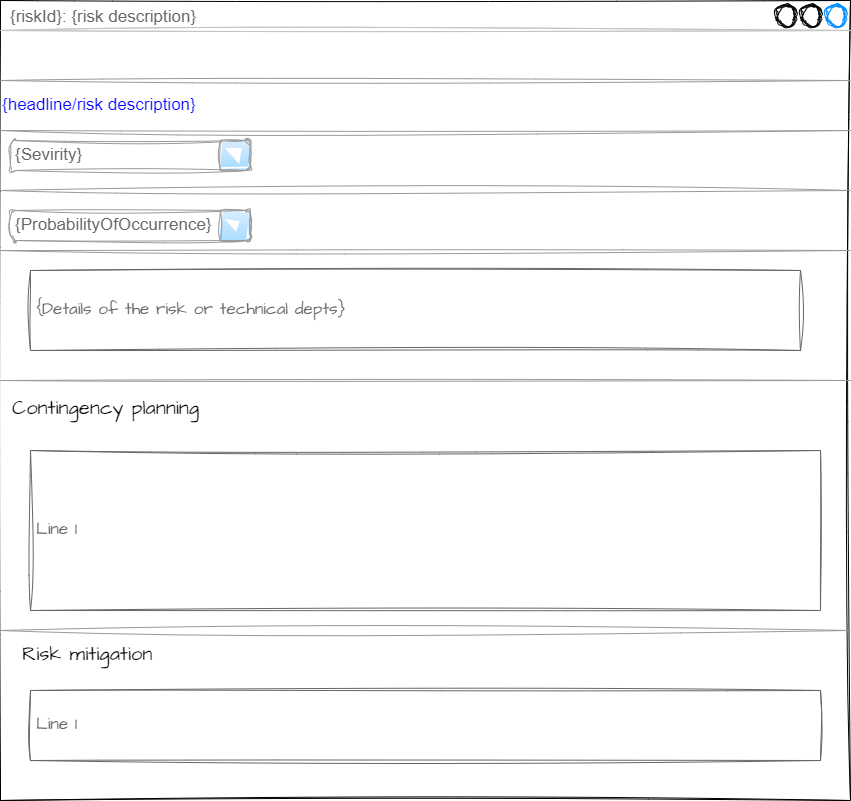

The diagram above was exported from draw.io. Its source (the exported page's mxGraphModel, read from the mxfile embedded in the PNG):
<mxGraphModel dx="896" dy="752" grid="1" gridSize="10" guides="1" tooltips="1" connect="1" arrows="1" fold="1" page="1" pageScale="1" pageWidth="1169" pageHeight="827" math="0" shadow="0">
  <root>
    <mxCell id="0" />
    <mxCell id="1" parent="0" />
    <mxCell id="2" value="{riskId}: {risk description}" style="strokeWidth=1;shadow=0;dashed=0;align=center;html=1;shape=mxgraph.mockup.containers.window;align=left;verticalAlign=top;spacingLeft=8;strokeColor2=#008cff;strokeColor3=#c4c4c4;fontColor=#666666;mainText=;fontSize=17;labelBackgroundColor=none;whiteSpace=wrap;sketch=1;curveFitting=1;jiggle=2;" parent="1" vertex="1">
      <mxGeometry x="50" y="20" width="850" height="800" as="geometry" />
    </mxCell>
    <mxCell id="13" value="{Sevirity}" style="strokeWidth=1;shadow=0;dashed=0;align=center;html=1;shape=mxgraph.mockup.forms.comboBox;strokeColor=#999999;fillColor=#ddeeff;align=left;fillColor2=#aaddff;mainText=;fontColor=#666666;fontSize=17;spacingLeft=3;sketch=1;curveFitting=1;jiggle=2;" parent="1" vertex="1">
      <mxGeometry x="60" y="160" width="240" height="30" as="geometry" />
    </mxCell>
    <mxCell id="14" value="{ProbabilityOfOccurrence}" style="strokeWidth=1;shadow=0;dashed=0;align=center;html=1;shape=mxgraph.mockup.forms.comboBox;strokeColor=#999999;fillColor=#ddeeff;align=left;fillColor2=#aaddff;mainText=;fontColor=#666666;fontSize=17;spacingLeft=3;sketch=1;curveFitting=1;jiggle=2;" parent="1" vertex="1">
      <mxGeometry x="60" y="230" width="240" height="30" as="geometry" />
    </mxCell>
    <mxCell id="15" value="" style="verticalLabelPosition=bottom;shadow=0;dashed=0;align=center;html=1;verticalAlign=top;strokeWidth=1;shape=mxgraph.mockup.markup.line;strokeColor=#999999;sketch=1;curveFitting=1;jiggle=2;" parent="1" vertex="1">
      <mxGeometry x="50" y="200" width="850" height="20" as="geometry" />
    </mxCell>
    <mxCell id="16" value="" style="verticalLabelPosition=bottom;shadow=0;dashed=0;align=center;html=1;verticalAlign=top;strokeWidth=1;shape=mxgraph.mockup.markup.line;strokeColor=#999999;sketch=1;curveFitting=1;jiggle=2;" parent="1" vertex="1">
      <mxGeometry x="50" y="90" width="850" height="20" as="geometry" />
    </mxCell>
    <mxCell id="19" value="" style="verticalLabelPosition=bottom;shadow=0;dashed=0;align=center;html=1;verticalAlign=top;strokeWidth=1;shape=mxgraph.mockup.markup.line;strokeColor=#999999;sketch=1;curveFitting=1;jiggle=2;" parent="1" vertex="1">
      <mxGeometry x="50" y="260" width="850" height="20" as="geometry" />
    </mxCell>
    <mxCell id="22" value="" style="verticalLabelPosition=bottom;shadow=0;dashed=0;align=center;html=1;verticalAlign=top;strokeWidth=1;shape=mxgraph.mockup.markup.line;strokeColor=#999999;sketch=1;curveFitting=1;jiggle=2;" vertex="1" parent="1">
      <mxGeometry x="50" y="140" width="850" height="20" as="geometry" />
    </mxCell>
    <mxCell id="23" value="{headline/risk description}" style="strokeWidth=1;shadow=0;dashed=0;align=left;html=1;shape=mxgraph.mockup.text.alphanumeric;linkText=;html=1;fontStyle=0;fontSize=17;fontColor=#0000ff;" vertex="1" parent="1">
      <mxGeometry x="50" y="100" width="450" height="50" as="geometry" />
    </mxCell>
    <mxCell id="26" value="" style="verticalLabelPosition=bottom;shadow=0;dashed=0;align=center;html=1;verticalAlign=top;strokeWidth=1;shape=mxgraph.mockup.markup.line;strokeColor=#999999;sketch=1;curveFitting=1;jiggle=2;" vertex="1" parent="1">
      <mxGeometry x="50" y="390" width="850" height="20" as="geometry" />
    </mxCell>
    <mxCell id="35" style="edgeStyle=orthogonalEdgeStyle;rounded=0;orthogonalLoop=1;jettySize=auto;html=1;exitX=0.5;exitY=1;exitDx=0;exitDy=0;" edge="1" parent="1">
      <mxGeometry relative="1" as="geometry">
        <mxPoint x="185" y="430" as="sourcePoint" />
        <mxPoint x="185" y="430" as="targetPoint" />
      </mxGeometry>
    </mxCell>
    <mxCell id="36" value="" style="verticalLabelPosition=bottom;shadow=0;dashed=0;align=center;html=1;verticalAlign=top;strokeWidth=1;shape=mxgraph.mockup.markup.line;strokeColor=#999999;sketch=1;hachureGap=4;jiggle=2;curveFitting=1;fontFamily=Architects Daughter;fontSource=https%3A%2F%2Ffonts.googleapis.com%2Fcss%3Ffamily%3DArchitects%2BDaughter;fontSize=20;" vertex="1" parent="1">
      <mxGeometry x="50" y="640" width="850" height="20" as="geometry" />
    </mxCell>
    <mxCell id="38" value="Contingency planning" style="text;spacingTop=-5;whiteSpace=wrap;html=1;align=left;fontSize=20;fontFamily=Architects Daughter;fillColor=none;strokeColor=none;" vertex="1" parent="1">
      <mxGeometry x="60" y="414" width="250" height="30" as="geometry" />
    </mxCell>
    <mxCell id="41" value="{Details of the risk or technical depts}" style="strokeWidth=1;shadow=0;dashed=0;align=center;html=1;shape=mxgraph.mockup.text.textBox;fontColor=#666666;align=left;fontSize=17;spacingLeft=4;spacingTop=-3;whiteSpace=wrap;strokeColor=#666666;mainText=;sketch=1;hachureGap=4;jiggle=2;curveFitting=1;fontFamily=Architects Daughter;fontSource=https%3A%2F%2Ffonts.googleapis.com%2Fcss%3Ffamily%3DArchitects%2BDaughter;" vertex="1" parent="1">
      <mxGeometry x="80" y="290" width="770" height="80" as="geometry" />
    </mxCell>
    <mxCell id="42" value="Line 1" style="strokeWidth=1;shadow=0;dashed=0;align=center;html=1;shape=mxgraph.mockup.text.textBox;fontColor=#666666;align=left;fontSize=17;spacingLeft=4;spacingTop=-3;whiteSpace=wrap;strokeColor=#666666;mainText=;sketch=1;hachureGap=4;jiggle=2;curveFitting=1;fontFamily=Architects Daughter;fontSource=https%3A%2F%2Ffonts.googleapis.com%2Fcss%3Ffamily%3DArchitects%2BDaughter;" vertex="1" parent="1">
      <mxGeometry x="80" y="470" width="790" height="160" as="geometry" />
    </mxCell>
    <mxCell id="43" value="Risk mitigation" style="text;spacingTop=-5;whiteSpace=wrap;html=1;align=left;fontSize=20;fontFamily=Architects Daughter;fillColor=none;strokeColor=none;" vertex="1" parent="1">
      <mxGeometry x="70" y="660" width="250" height="40" as="geometry" />
    </mxCell>
    <mxCell id="44" value="Line 1" style="strokeWidth=1;shadow=0;dashed=0;align=center;html=1;shape=mxgraph.mockup.text.textBox;fontColor=#666666;align=left;fontSize=17;spacingLeft=4;spacingTop=-3;whiteSpace=wrap;strokeColor=#666666;mainText=;sketch=1;hachureGap=4;jiggle=2;curveFitting=1;fontFamily=Architects Daughter;fontSource=https%3A%2F%2Ffonts.googleapis.com%2Fcss%3Ffamily%3DArchitects%2BDaughter;" vertex="1" parent="1">
      <mxGeometry x="80" y="710" width="790" height="70" as="geometry" />
    </mxCell>
  </root>
</mxGraphModel>